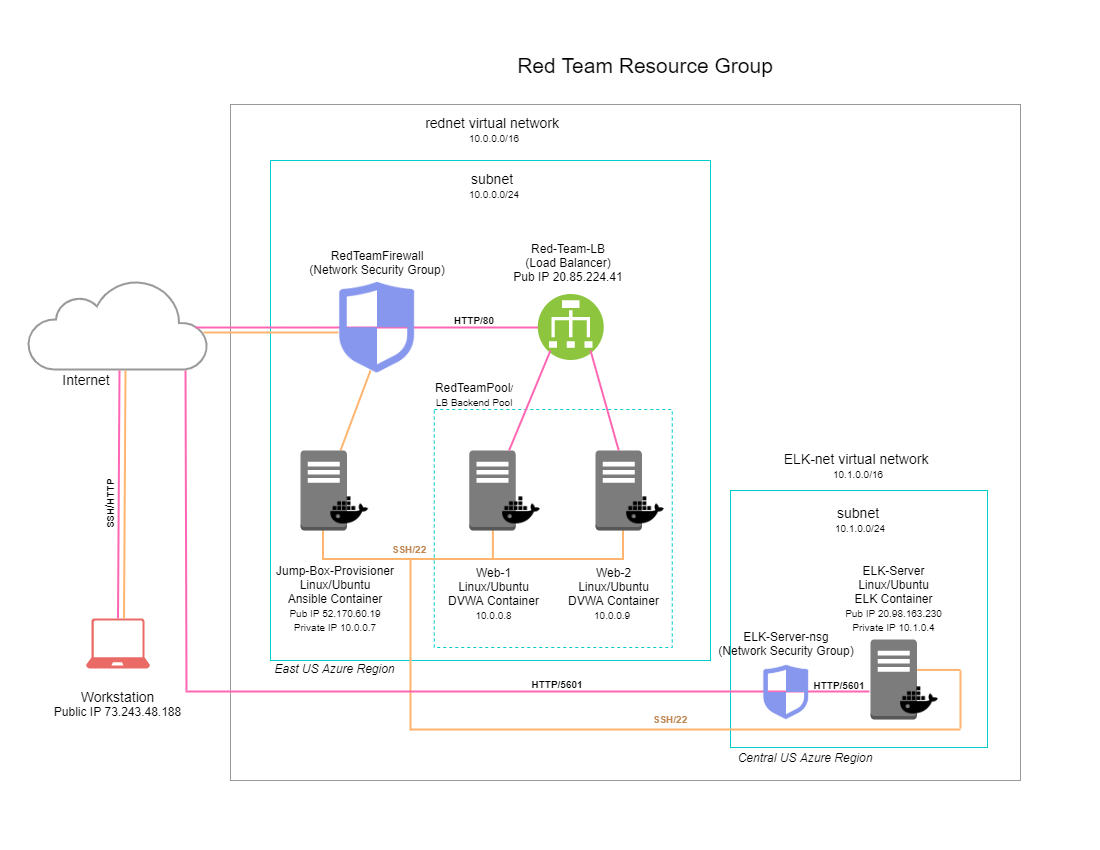

The diagram above was exported from draw.io. Its source (the exported page's mxGraphModel, read from the mxfile embedded in the PNG):
<mxGraphModel dx="2044" dy="872" grid="1" gridSize="10" guides="1" tooltips="1" connect="1" arrows="1" fold="1" page="1" pageScale="1" pageWidth="1100" pageHeight="850" math="0" shadow="0">
  <root>
    <mxCell id="0" />
    <mxCell id="1" parent="0" />
    <mxCell id="H-jehLx1GWslfLjuqD0k-2" value="" style="rounded=0;whiteSpace=wrap;html=1;strokeColor=#999999;" parent="1" vertex="1">
      <mxGeometry x="230" y="104" width="790" height="676" as="geometry" />
    </mxCell>
    <mxCell id="H-jehLx1GWslfLjuqD0k-4" value="" style="rounded=0;whiteSpace=wrap;html=1;strokeColor=#00CCCC;" parent="1" vertex="1">
      <mxGeometry x="270" y="160" width="440" height="500" as="geometry" />
    </mxCell>
    <mxCell id="H-jehLx1GWslfLjuqD0k-1" value="" style="html=1;verticalLabelPosition=bottom;align=center;labelBackgroundColor=#ffffff;verticalAlign=top;strokeWidth=2;shadow=0;dashed=0;shape=mxgraph.ios7.icons.cloud;strokeColor=#999999;" parent="1" vertex="1">
      <mxGeometry x="27.5" y="279" width="180" height="90" as="geometry" />
    </mxCell>
    <mxCell id="H-jehLx1GWslfLjuqD0k-11" value="" style="whiteSpace=wrap;html=1;aspect=fixed;fillColor=none;dashed=1;strokeColor=#00CCCC;" parent="1" vertex="1">
      <mxGeometry x="433.75" y="409" width="238" height="238" as="geometry" />
    </mxCell>
    <mxCell id="H-jehLx1GWslfLjuqD0k-12" value="" style="verticalLabelPosition=bottom;html=1;verticalAlign=top;align=center;strokeColor=none;shape=mxgraph.azure.laptop;pointerEvents=1;fillColor=#EA6B66;" parent="1" vertex="1">
      <mxGeometry x="85.63" y="618" width="63.75" height="50" as="geometry" />
    </mxCell>
    <mxCell id="H-jehLx1GWslfLjuqD0k-13" value="" style="endArrow=none;html=1;entryX=0;entryY=0.5;entryDx=0;entryDy=0;strokeWidth=2;strokeColor=#FF66B3;" parent="1" target="_vKJTIsMYfh3E-tgBvgT-15" edge="1">
      <mxGeometry width="50" height="50" relative="1" as="geometry">
        <mxPoint x="195" y="327" as="sourcePoint" />
        <mxPoint x="490" y="325" as="targetPoint" />
      </mxGeometry>
    </mxCell>
    <mxCell id="H-jehLx1GWslfLjuqD0k-14" value="" style="endArrow=none;html=1;exitX=0.5;exitY=0;exitDx=0;exitDy=0;exitPerimeter=0;strokeWidth=2;strokeColor=#FF66B3;" parent="1" source="H-jehLx1GWslfLjuqD0k-12" edge="1">
      <mxGeometry width="50" height="50" relative="1" as="geometry">
        <mxPoint x="116.91" y="580" as="sourcePoint" />
        <mxPoint x="119" y="370" as="targetPoint" />
      </mxGeometry>
    </mxCell>
    <mxCell id="H-jehLx1GWslfLjuqD0k-15" value="" style="endArrow=none;html=1;strokeWidth=2;strokeColor=#FFB570;" parent="1" edge="1">
      <mxGeometry width="50" height="50" relative="1" as="geometry">
        <mxPoint x="340" y="450" as="sourcePoint" />
        <mxPoint x="370" y="370" as="targetPoint" />
      </mxGeometry>
    </mxCell>
    <mxCell id="H-jehLx1GWslfLjuqD0k-25" value="" style="strokeWidth=2;html=1;shape=mxgraph.flowchart.annotation_1;align=left;pointerEvents=1;fillColor=none;rotation=-90;strokeColor=#FFB570;" parent="1" vertex="1">
      <mxGeometry x="457.5" y="393.5" width="30" height="300" as="geometry" />
    </mxCell>
    <mxCell id="H-jehLx1GWslfLjuqD0k-26" value="" style="endArrow=none;html=1;strokeWidth=2;strokeColor=#FFB570;" parent="1" edge="1">
      <mxGeometry width="50" height="50" relative="1" as="geometry">
        <mxPoint x="492.40999999999997" y="528.5" as="sourcePoint" />
        <mxPoint x="492.40999999999997" y="558.5" as="targetPoint" />
      </mxGeometry>
    </mxCell>
    <mxCell id="H-jehLx1GWslfLjuqD0k-28" value="&lt;font style=&quot;font-size: 14px&quot;&gt;Internet&lt;/font&gt;" style="text;html=1;strokeColor=none;fillColor=none;align=center;verticalAlign=middle;whiteSpace=wrap;rounded=0;" parent="1" vertex="1">
      <mxGeometry x="62" y="369" width="47.5" height="20" as="geometry" />
    </mxCell>
    <mxCell id="H-jehLx1GWslfLjuqD0k-29" value="&lt;font&gt;&lt;span style=&quot;font-size: 14px&quot;&gt;Workstation&lt;/span&gt;&lt;br&gt;&lt;font style=&quot;font-size: 12px&quot;&gt;Public IP 73.243.48.188&lt;/font&gt;&lt;br&gt;&lt;/font&gt;" style="text;html=1;strokeColor=none;fillColor=none;align=center;verticalAlign=middle;whiteSpace=wrap;rounded=0;" parent="1" vertex="1">
      <mxGeometry x="50" y="678" width="135" height="50" as="geometry" />
    </mxCell>
    <mxCell id="H-jehLx1GWslfLjuqD0k-30" value="&lt;font style=&quot;font-size: 21px&quot;&gt;Red Team Resource Group&lt;/font&gt;" style="text;html=1;strokeColor=none;fillColor=none;align=center;verticalAlign=middle;whiteSpace=wrap;rounded=0;" parent="1" vertex="1">
      <mxGeometry x="490" y="40" width="310" height="50" as="geometry" />
    </mxCell>
    <mxCell id="H-jehLx1GWslfLjuqD0k-31" value="&lt;font&gt;&lt;span style=&quot;font-size: 14px&quot;&gt;rednet virtual network&amp;nbsp;&lt;/span&gt;&lt;br&gt;&lt;font size=&quot;1&quot;&gt;10.0.0.0/16&lt;br&gt;&lt;/font&gt;&lt;/font&gt;" style="text;html=1;strokeColor=none;fillColor=none;align=center;verticalAlign=middle;whiteSpace=wrap;rounded=0;" parent="1" vertex="1">
      <mxGeometry x="403.5" y="104" width="180" height="50" as="geometry" />
    </mxCell>
    <mxCell id="H-jehLx1GWslfLjuqD0k-33" value="&lt;font style=&quot;font-size: 12px&quot;&gt;RedTeamFirewall&lt;br&gt;(Network Security Group)&lt;br&gt;&lt;/font&gt;" style="text;html=1;strokeColor=none;fillColor=none;align=center;verticalAlign=middle;whiteSpace=wrap;rounded=0;" parent="1" vertex="1">
      <mxGeometry x="307" y="237" width="140" height="50" as="geometry" />
    </mxCell>
    <mxCell id="H-jehLx1GWslfLjuqD0k-34" value="&lt;font style=&quot;font-size: 12px&quot;&gt;Red-Team-LB&lt;br&gt;(Load Balancer)&lt;br&gt;Pub IP 20.85.224.41&lt;br&gt;&lt;/font&gt;" style="text;html=1;strokeColor=none;fillColor=none;align=center;verticalAlign=middle;whiteSpace=wrap;rounded=0;" parent="1" vertex="1">
      <mxGeometry x="494" y="227" width="147.5" height="70" as="geometry" />
    </mxCell>
    <mxCell id="H-jehLx1GWslfLjuqD0k-35" value="&lt;span&gt;Jump-Box-Provisioner&lt;br&gt;Linux/Ubuntu&lt;br&gt;Ansible Container&lt;br&gt;&lt;font style=&quot;font-size: 10px&quot;&gt;Pub IP 52.170.60.19&lt;br&gt;Private IP 10.0.0.7&lt;/font&gt;&lt;br&gt;&lt;/span&gt;" style="text;html=1;strokeColor=none;fillColor=none;align=center;verticalAlign=middle;whiteSpace=wrap;rounded=0;" parent="1" vertex="1">
      <mxGeometry x="245" y="544" width="180" height="108" as="geometry" />
    </mxCell>
    <mxCell id="H-jehLx1GWslfLjuqD0k-36" value="&lt;span&gt;Web-1&lt;br&gt;Linux/Ubuntu&lt;br&gt;DVWA Container&lt;br&gt;&lt;font size=&quot;1&quot;&gt;10.0.0.8&lt;br&gt;&lt;/font&gt;&lt;/span&gt;" style="text;html=1;strokeColor=none;fillColor=none;align=center;verticalAlign=middle;whiteSpace=wrap;rounded=0;" parent="1" vertex="1">
      <mxGeometry x="447" y="568" width="93" height="50" as="geometry" />
    </mxCell>
    <mxCell id="H-jehLx1GWslfLjuqD0k-37" value="&lt;font&gt;Web-2&lt;br&gt;Linux/Ubuntu&lt;br&gt;DVWA Container&lt;br&gt;&lt;font size=&quot;1&quot;&gt;10.0.0.9&amp;nbsp;&lt;br&gt;&lt;/font&gt;&lt;/font&gt;" style="text;html=1;strokeColor=none;fillColor=none;align=center;verticalAlign=middle;whiteSpace=wrap;rounded=0;" parent="1" vertex="1">
      <mxGeometry x="567.2" y="568" width="92.8" height="50" as="geometry" />
    </mxCell>
    <mxCell id="H-jehLx1GWslfLjuqD0k-38" value="&lt;font style=&quot;font-size: 12px&quot;&gt;RedTeamPool&lt;/font&gt;&lt;font size=&quot;1&quot;&gt;/&lt;br&gt;LB Backend Pool&lt;br&gt;&lt;/font&gt;" style="text;html=1;strokeColor=none;fillColor=none;align=center;verticalAlign=middle;whiteSpace=wrap;rounded=0;" parent="1" vertex="1">
      <mxGeometry x="429" y="369" width="90" height="50" as="geometry" />
    </mxCell>
    <mxCell id="H-jehLx1GWslfLjuqD0k-42" value="&lt;font&gt;&lt;span style=&quot;font-size: 14px&quot;&gt;subnet&amp;nbsp;&lt;/span&gt;&lt;br&gt;&lt;font size=&quot;1&quot;&gt;10.0.0.0/24&lt;br&gt;&lt;/font&gt;&lt;/font&gt;" style="text;html=1;strokeColor=none;fillColor=none;align=center;verticalAlign=middle;whiteSpace=wrap;rounded=0;" parent="1" vertex="1">
      <mxGeometry x="403.5" y="160" width="180" height="50" as="geometry" />
    </mxCell>
    <mxCell id="_vKJTIsMYfh3E-tgBvgT-9" value="" style="shape=image;html=1;verticalAlign=top;verticalLabelPosition=bottom;labelBackgroundColor=#ffffff;imageAspect=0;aspect=fixed;image=https://cdn0.iconfinder.com/data/icons/expenses-vs-income/30/__insurance_shield_protection_safety-128.png" parent="1" vertex="1">
      <mxGeometry x="320.25" y="270.5" width="113.5" height="113.5" as="geometry" />
    </mxCell>
    <mxCell id="_vKJTIsMYfh3E-tgBvgT-12" value="" style="outlineConnect=0;dashed=0;verticalLabelPosition=bottom;verticalAlign=top;align=center;html=1;shape=mxgraph.aws3.traditional_server;fillColor=#7D7C7C;gradientColor=none;" parent="1" vertex="1">
      <mxGeometry x="300" y="450" width="46.5" height="80" as="geometry" />
    </mxCell>
    <mxCell id="_vKJTIsMYfh3E-tgBvgT-13" value="" style="outlineConnect=0;dashed=0;verticalLabelPosition=bottom;verticalAlign=top;align=center;html=1;shape=mxgraph.aws3.traditional_server;fillColor=#7D7C7C;gradientColor=none;" parent="1" vertex="1">
      <mxGeometry x="468.75" y="450" width="46.5" height="80" as="geometry" />
    </mxCell>
    <mxCell id="_vKJTIsMYfh3E-tgBvgT-14" value="" style="outlineConnect=0;dashed=0;verticalLabelPosition=bottom;verticalAlign=top;align=center;html=1;shape=mxgraph.aws3.traditional_server;fillColor=#7D7C7C;gradientColor=none;" parent="1" vertex="1">
      <mxGeometry x="595" y="450" width="46.5" height="80" as="geometry" />
    </mxCell>
    <mxCell id="_vKJTIsMYfh3E-tgBvgT-17" value="" style="outlineConnect=0;dashed=0;verticalLabelPosition=bottom;verticalAlign=top;align=center;html=1;shape=mxgraph.aws3.traditional_server;fillColor=#7D7C7C;gradientColor=none;" parent="1" vertex="1">
      <mxGeometry x="870" y="639" width="46.5" height="80" as="geometry" />
    </mxCell>
    <mxCell id="_vKJTIsMYfh3E-tgBvgT-15" value="" style="aspect=fixed;perimeter=ellipsePerimeter;html=1;align=center;shadow=0;dashed=0;fontColor=#4277BB;labelBackgroundColor=#ffffff;fontSize=12;spacingTop=3;image;image=img/lib/ibm/vpc/LoadBalancer.svg;strokeColor=#999999;fillColor=#EA6B66;" parent="1" vertex="1">
      <mxGeometry x="537.75" y="294" width="66" height="66" as="geometry" />
    </mxCell>
    <mxCell id="_vKJTIsMYfh3E-tgBvgT-21" value="" style="endArrow=none;html=1;strokeWidth=2;strokeColor=#FFB570;" parent="1" edge="1">
      <mxGeometry width="50" height="50" relative="1" as="geometry">
        <mxPoint x="410" y="730" as="sourcePoint" />
        <mxPoint x="410" y="559" as="targetPoint" />
      </mxGeometry>
    </mxCell>
    <mxCell id="_vKJTIsMYfh3E-tgBvgT-22" value="" style="whiteSpace=wrap;html=1;aspect=fixed;fillColor=none;strokeColor=#00CCCC;" parent="1" vertex="1">
      <mxGeometry x="730" y="490" width="257" height="257" as="geometry" />
    </mxCell>
    <mxCell id="_vKJTIsMYfh3E-tgBvgT-23" value="" style="endArrow=none;html=1;strokeWidth=2;strokeColor=#FFB570;" parent="1" edge="1">
      <mxGeometry width="50" height="50" relative="1" as="geometry">
        <mxPoint x="410" y="729" as="sourcePoint" />
        <mxPoint x="960" y="729" as="targetPoint" />
      </mxGeometry>
    </mxCell>
    <mxCell id="_vKJTIsMYfh3E-tgBvgT-24" value="" style="endArrow=none;html=1;strokeWidth=2;strokeColor=#FFB570;" parent="1" edge="1">
      <mxGeometry width="50" height="50" relative="1" as="geometry">
        <mxPoint x="960" y="728" as="sourcePoint" />
        <mxPoint x="960" y="670" as="targetPoint" />
      </mxGeometry>
    </mxCell>
    <mxCell id="_vKJTIsMYfh3E-tgBvgT-25" value="" style="endArrow=none;html=1;strokeWidth=2;strokeColor=#FFB570;" parent="1" edge="1">
      <mxGeometry width="50" height="50" relative="1" as="geometry">
        <mxPoint x="916.5" y="669.41" as="sourcePoint" />
        <mxPoint x="960" y="669.41" as="targetPoint" />
      </mxGeometry>
    </mxCell>
    <mxCell id="_vKJTIsMYfh3E-tgBvgT-26" value="" style="endArrow=none;html=1;strokeWidth=2;strokeColor=#FF66B3;" parent="1" edge="1">
      <mxGeometry width="50" height="50" relative="1" as="geometry">
        <mxPoint x="186" y="690" as="sourcePoint" />
        <mxPoint x="185" y="370" as="targetPoint" />
      </mxGeometry>
    </mxCell>
    <mxCell id="_vKJTIsMYfh3E-tgBvgT-27" value="" style="endArrow=none;html=1;strokeWidth=2;strokeColor=#FF66B3;" parent="1" edge="1">
      <mxGeometry width="50" height="50" relative="1" as="geometry">
        <mxPoint x="185" y="691" as="sourcePoint" />
        <mxPoint x="869" y="691" as="targetPoint" />
      </mxGeometry>
    </mxCell>
    <mxCell id="_vKJTIsMYfh3E-tgBvgT-18" value="" style="shape=image;html=1;verticalAlign=top;verticalLabelPosition=bottom;labelBackgroundColor=#ffffff;imageAspect=0;aspect=fixed;image=https://cdn0.iconfinder.com/data/icons/expenses-vs-income/30/__insurance_shield_protection_safety-128.png" parent="1" vertex="1">
      <mxGeometry x="752" y="658" width="68" height="68" as="geometry" />
    </mxCell>
    <mxCell id="_vKJTIsMYfh3E-tgBvgT-29" value="" style="shape=image;html=1;verticalAlign=top;verticalLabelPosition=bottom;labelBackgroundColor=#ffffff;imageAspect=0;aspect=fixed;image=https://cdn0.iconfinder.com/data/icons/logos-21/40/Docker-128.png;strokeColor=#FFB570;fillColor=none;" parent="1" vertex="1">
      <mxGeometry x="320.25" y="480" width="58" height="58" as="geometry" />
    </mxCell>
    <mxCell id="_vKJTIsMYfh3E-tgBvgT-30" value="" style="shape=image;html=1;verticalAlign=top;verticalLabelPosition=bottom;labelBackgroundColor=#ffffff;imageAspect=0;aspect=fixed;image=https://cdn0.iconfinder.com/data/icons/logos-21/40/Docker-128.png;strokeColor=#FFB570;fillColor=none;" parent="1" vertex="1">
      <mxGeometry x="492" y="480" width="58" height="58" as="geometry" />
    </mxCell>
    <mxCell id="_vKJTIsMYfh3E-tgBvgT-31" value="" style="shape=image;html=1;verticalAlign=top;verticalLabelPosition=bottom;labelBackgroundColor=#ffffff;imageAspect=0;aspect=fixed;image=https://cdn0.iconfinder.com/data/icons/logos-21/40/Docker-128.png;strokeColor=#FFB570;fillColor=none;" parent="1" vertex="1">
      <mxGeometry x="616" y="480" width="58" height="58" as="geometry" />
    </mxCell>
    <mxCell id="_vKJTIsMYfh3E-tgBvgT-32" value="" style="shape=image;html=1;verticalAlign=top;verticalLabelPosition=bottom;labelBackgroundColor=#ffffff;imageAspect=0;aspect=fixed;image=https://cdn0.iconfinder.com/data/icons/logos-21/40/Docker-128.png;strokeColor=#FFB570;fillColor=none;" parent="1" vertex="1">
      <mxGeometry x="890" y="670" width="58" height="58" as="geometry" />
    </mxCell>
    <mxCell id="_vKJTIsMYfh3E-tgBvgT-33" value="&lt;font&gt;ELK-Server&lt;br&gt;Linux/Ubuntu&lt;br&gt;ELK Container&lt;br&gt;&lt;font size=&quot;1&quot;&gt;Pub IP 20.98.163.230&lt;br&gt;Private IP 10.1.0.4&lt;br&gt;&lt;/font&gt;&lt;/font&gt;" style="text;html=1;strokeColor=none;fillColor=none;align=center;verticalAlign=middle;whiteSpace=wrap;rounded=0;" parent="1" vertex="1">
      <mxGeometry x="836.6700000000001" y="573" width="113.15" height="50" as="geometry" />
    </mxCell>
    <mxCell id="_vKJTIsMYfh3E-tgBvgT-34" value="&lt;font style=&quot;font-size: 10px&quot; color=&quot;#bf8854&quot;&gt;&lt;b&gt;SSH/22&lt;/b&gt;&lt;/font&gt;" style="text;html=1;strokeColor=none;fillColor=none;align=center;verticalAlign=middle;whiteSpace=wrap;rounded=0;" parent="1" vertex="1">
      <mxGeometry x="385.25" y="537.5" width="47.5" height="20" as="geometry" />
    </mxCell>
    <mxCell id="_vKJTIsMYfh3E-tgBvgT-35" value="&lt;font style=&quot;font-size: 10px&quot; color=&quot;#bf8854&quot;&gt;&lt;b&gt;SSH/22&lt;/b&gt;&lt;/font&gt;" style="text;html=1;strokeColor=none;fillColor=none;align=center;verticalAlign=middle;whiteSpace=wrap;rounded=0;" parent="1" vertex="1">
      <mxGeometry x="646.25" y="708" width="47.5" height="20" as="geometry" />
    </mxCell>
    <mxCell id="_vKJTIsMYfh3E-tgBvgT-37" value="&lt;font style=&quot;font-size: 10px&quot;&gt;&lt;b&gt;HTTP/5601&lt;/b&gt;&lt;/font&gt;" style="text;html=1;strokeColor=none;fillColor=none;align=center;verticalAlign=middle;whiteSpace=wrap;rounded=0;" parent="1" vertex="1">
      <mxGeometry x="532.5" y="673" width="47.5" height="20" as="geometry" />
    </mxCell>
    <mxCell id="_vKJTIsMYfh3E-tgBvgT-38" value="&lt;font style=&quot;font-size: 10px&quot;&gt;&lt;b&gt;HTTP/80&lt;/b&gt;&lt;/font&gt;" style="text;html=1;strokeColor=none;fillColor=none;align=center;verticalAlign=middle;whiteSpace=wrap;rounded=0;" parent="1" vertex="1">
      <mxGeometry x="450.25" y="309" width="47.5" height="20" as="geometry" />
    </mxCell>
    <mxCell id="_vKJTIsMYfh3E-tgBvgT-39" value="" style="endArrow=none;html=1;strokeWidth=2;strokeColor=#FF66B3;" parent="1" source="_vKJTIsMYfh3E-tgBvgT-13" edge="1">
      <mxGeometry width="50" height="50" relative="1" as="geometry">
        <mxPoint x="500" y="404" as="sourcePoint" />
        <mxPoint x="550" y="350" as="targetPoint" />
      </mxGeometry>
    </mxCell>
    <mxCell id="_vKJTIsMYfh3E-tgBvgT-40" value="" style="endArrow=none;html=1;strokeWidth=2;exitX=0.5;exitY=0;exitDx=0;exitDy=0;exitPerimeter=0;strokeColor=#FF66B3;" parent="1" source="_vKJTIsMYfh3E-tgBvgT-14" edge="1">
      <mxGeometry width="50" height="50" relative="1" as="geometry">
        <mxPoint x="553.5714285714284" y="450" as="sourcePoint" />
        <mxPoint x="590" y="350" as="targetPoint" />
      </mxGeometry>
    </mxCell>
    <mxCell id="_vKJTIsMYfh3E-tgBvgT-41" value="&lt;font style=&quot;font-size: 10px&quot;&gt;&lt;b&gt;HTTP/5601&lt;/b&gt;&lt;/font&gt;" style="text;html=1;strokeColor=none;fillColor=none;align=center;verticalAlign=middle;whiteSpace=wrap;rounded=0;" parent="1" vertex="1">
      <mxGeometry x="815" y="673.5" width="47.5" height="20" as="geometry" />
    </mxCell>
    <mxCell id="_vKJTIsMYfh3E-tgBvgT-42" value="&lt;font style=&quot;font-size: 12px&quot;&gt;&lt;i&gt;East US Azure Region&lt;/i&gt;&lt;/font&gt;" style="text;html=1;strokeColor=none;fillColor=none;align=center;verticalAlign=middle;whiteSpace=wrap;rounded=0;" parent="1" vertex="1">
      <mxGeometry x="256.37" y="658" width="157.25" height="20" as="geometry" />
    </mxCell>
    <mxCell id="_vKJTIsMYfh3E-tgBvgT-43" value="&lt;font style=&quot;font-size: 12px&quot;&gt;&lt;i&gt;Central US Azure Region&lt;/i&gt;&lt;/font&gt;" style="text;html=1;strokeColor=none;fillColor=none;align=center;verticalAlign=middle;whiteSpace=wrap;rounded=0;" parent="1" vertex="1">
      <mxGeometry x="730" y="747" width="150" height="20" as="geometry" />
    </mxCell>
    <mxCell id="_vKJTIsMYfh3E-tgBvgT-45" value="&lt;font&gt;&lt;span style=&quot;font-size: 14px&quot;&gt;ELK-net virtual network&amp;nbsp;&lt;/span&gt;&lt;br&gt;&lt;font size=&quot;1&quot;&gt;10.1.0.0/16&lt;br&gt;&lt;/font&gt;&lt;/font&gt;" style="text;html=1;strokeColor=none;fillColor=none;align=center;verticalAlign=middle;whiteSpace=wrap;rounded=0;" parent="1" vertex="1">
      <mxGeometry x="768" y="440" width="180" height="50" as="geometry" />
    </mxCell>
    <mxCell id="_vKJTIsMYfh3E-tgBvgT-46" value="&lt;font&gt;&lt;span style=&quot;font-size: 14px&quot;&gt;subnet&amp;nbsp;&lt;/span&gt;&lt;br&gt;&lt;font size=&quot;1&quot;&gt;10.1.0.0/24&lt;br&gt;&lt;/font&gt;&lt;/font&gt;" style="text;html=1;strokeColor=none;fillColor=none;align=center;verticalAlign=middle;whiteSpace=wrap;rounded=0;" parent="1" vertex="1">
      <mxGeometry x="769.8199999999999" y="494" width="180" height="50" as="geometry" />
    </mxCell>
    <mxCell id="_vKJTIsMYfh3E-tgBvgT-49" value="&lt;font&gt;&lt;b&gt;&lt;span style=&quot;font-size: 10px&quot;&gt;SSH&lt;/span&gt;&lt;font style=&quot;font-size: 12px&quot;&gt;/&lt;/font&gt;&lt;span style=&quot;font-size: 10px&quot;&gt;HTTP&lt;/span&gt;&lt;/b&gt;&lt;/font&gt;" style="text;html=1;strokeColor=none;fillColor=none;align=center;verticalAlign=middle;whiteSpace=wrap;rounded=0;rotation=270;fontSize=11;" parent="1" vertex="1">
      <mxGeometry x="85.63" y="494" width="47.5" height="20" as="geometry" />
    </mxCell>
    <mxCell id="_vKJTIsMYfh3E-tgBvgT-52" value="" style="endArrow=none;html=1;exitX=0.5;exitY=0;exitDx=0;exitDy=0;exitPerimeter=0;strokeWidth=2;strokeColor=#FFB570;" parent="1" edge="1">
      <mxGeometry width="50" height="50" relative="1" as="geometry">
        <mxPoint x="123.50500000000011" y="617.9999999999998" as="sourcePoint" />
        <mxPoint x="125" y="370" as="targetPoint" />
      </mxGeometry>
    </mxCell>
    <mxCell id="_vKJTIsMYfh3E-tgBvgT-53" value="" style="endArrow=none;html=1;strokeWidth=2;strokeColor=#FFB570;" parent="1" edge="1">
      <mxGeometry width="50" height="50" relative="1" as="geometry">
        <mxPoint x="203" y="332" as="sourcePoint" />
        <mxPoint x="338" y="332" as="targetPoint" />
      </mxGeometry>
    </mxCell>
    <mxCell id="cWgX9Rfqz3-VNjbm8iQ--1" value="&lt;font style=&quot;font-size: 12px&quot;&gt;ELK-Server-nsg&lt;br&gt;(Network Security Group)&lt;br&gt;&lt;/font&gt;" style="text;html=1;strokeColor=none;fillColor=none;align=center;verticalAlign=middle;whiteSpace=wrap;rounded=0;" parent="1" vertex="1">
      <mxGeometry x="716" y="618" width="140" height="50" as="geometry" />
    </mxCell>
  </root>
</mxGraphModel>